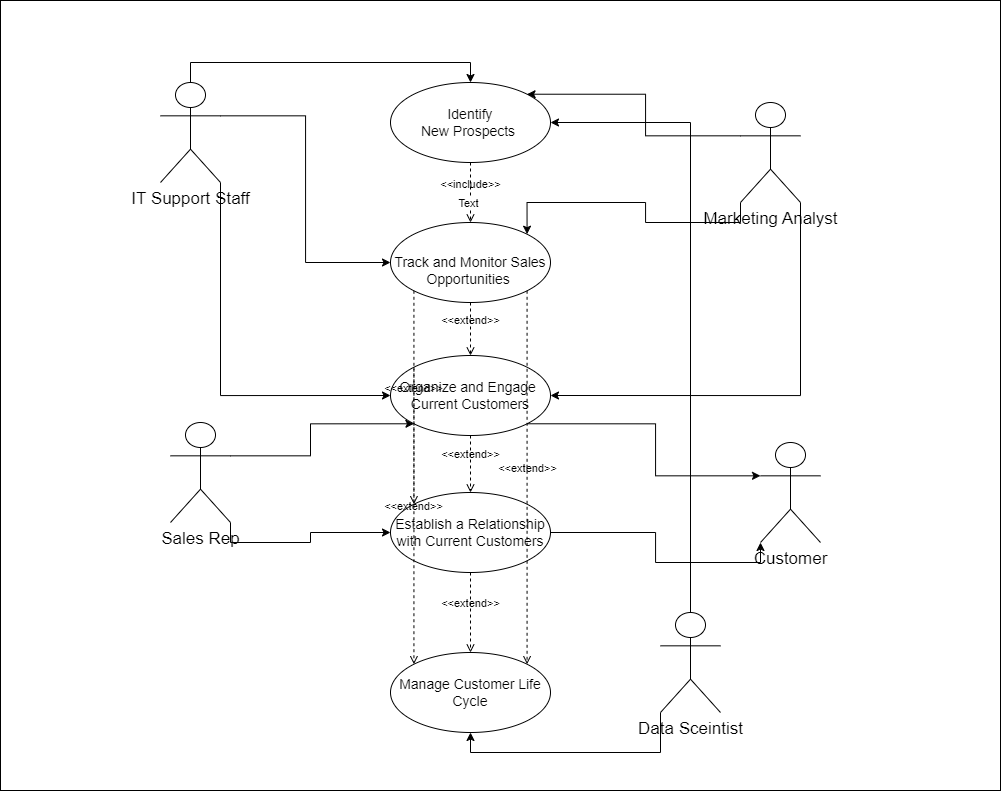

The diagram above was exported from draw.io. Its source (the exported page's mxGraphModel, read from the mxfile embedded in the PNG):
<mxGraphModel dx="1272" dy="876" grid="1" gridSize="10" guides="1" tooltips="1" connect="1" arrows="1" fold="1" page="1" pageScale="1" pageWidth="1169" pageHeight="826" background="none" math="0" shadow="0">
  <root>
    <mxCell id="0" />
    <mxCell id="1" parent="0" />
    <mxCell id="HKnKwbllE_v3tI25GXj5-41" value="" style="rounded=0;whiteSpace=wrap;html=1;" vertex="1" parent="1">
      <mxGeometry x="80" y="18" width="1000" height="790" as="geometry" />
    </mxCell>
    <mxCell id="HKnKwbllE_v3tI25GXj5-58" style="edgeStyle=orthogonalEdgeStyle;rounded=0;orthogonalLoop=1;jettySize=auto;html=1;exitX=0.5;exitY=0;exitDx=0;exitDy=0;exitPerimeter=0;entryX=0.5;entryY=0;entryDx=0;entryDy=0;" edge="1" parent="1" source="HKnKwbllE_v3tI25GXj5-42" target="HKnKwbllE_v3tI25GXj5-52">
      <mxGeometry relative="1" as="geometry" />
    </mxCell>
    <mxCell id="HKnKwbllE_v3tI25GXj5-60" style="edgeStyle=orthogonalEdgeStyle;rounded=0;orthogonalLoop=1;jettySize=auto;html=1;exitX=1;exitY=0.3333333333333333;exitDx=0;exitDy=0;exitPerimeter=0;entryX=0;entryY=0.5;entryDx=0;entryDy=0;" edge="1" parent="1" source="HKnKwbllE_v3tI25GXj5-42" target="HKnKwbllE_v3tI25GXj5-53">
      <mxGeometry relative="1" as="geometry" />
    </mxCell>
    <mxCell id="HKnKwbllE_v3tI25GXj5-62" style="edgeStyle=orthogonalEdgeStyle;rounded=0;orthogonalLoop=1;jettySize=auto;html=1;exitX=1;exitY=1;exitDx=0;exitDy=0;exitPerimeter=0;entryX=0;entryY=0.5;entryDx=0;entryDy=0;" edge="1" parent="1" source="HKnKwbllE_v3tI25GXj5-42" target="HKnKwbllE_v3tI25GXj5-54">
      <mxGeometry relative="1" as="geometry" />
    </mxCell>
    <mxCell id="HKnKwbllE_v3tI25GXj5-42" value="&lt;font style=&quot;font-size: 17px;&quot;&gt;IT Support Staff&lt;/font&gt;" style="shape=umlActor;verticalLabelPosition=bottom;verticalAlign=top;html=1;" vertex="1" parent="1">
      <mxGeometry x="240" y="100" width="60" height="100" as="geometry" />
    </mxCell>
    <mxCell id="HKnKwbllE_v3tI25GXj5-63" style="edgeStyle=orthogonalEdgeStyle;rounded=0;orthogonalLoop=1;jettySize=auto;html=1;exitX=1;exitY=0.3333333333333333;exitDx=0;exitDy=0;exitPerimeter=0;entryX=0;entryY=1;entryDx=0;entryDy=0;" edge="1" parent="1" source="HKnKwbllE_v3tI25GXj5-43" target="HKnKwbllE_v3tI25GXj5-54">
      <mxGeometry relative="1" as="geometry" />
    </mxCell>
    <mxCell id="HKnKwbllE_v3tI25GXj5-64" style="edgeStyle=orthogonalEdgeStyle;rounded=0;orthogonalLoop=1;jettySize=auto;html=1;exitX=1;exitY=1;exitDx=0;exitDy=0;exitPerimeter=0;entryX=0;entryY=0.5;entryDx=0;entryDy=0;" edge="1" parent="1" source="HKnKwbllE_v3tI25GXj5-43" target="HKnKwbllE_v3tI25GXj5-55">
      <mxGeometry relative="1" as="geometry" />
    </mxCell>
    <mxCell id="HKnKwbllE_v3tI25GXj5-43" value="&lt;font style=&quot;font-size: 17px;&quot;&gt;Sales Rep&lt;/font&gt;" style="shape=umlActor;verticalLabelPosition=bottom;verticalAlign=top;html=1;" vertex="1" parent="1">
      <mxGeometry x="250" y="440" width="60" height="100" as="geometry" />
    </mxCell>
    <mxCell id="HKnKwbllE_v3tI25GXj5-68" style="edgeStyle=orthogonalEdgeStyle;rounded=0;orthogonalLoop=1;jettySize=auto;html=1;exitX=0;exitY=1;exitDx=0;exitDy=0;exitPerimeter=0;entryX=0.5;entryY=1;entryDx=0;entryDy=0;" edge="1" parent="1" source="HKnKwbllE_v3tI25GXj5-44" target="HKnKwbllE_v3tI25GXj5-56">
      <mxGeometry relative="1" as="geometry" />
    </mxCell>
    <mxCell id="HKnKwbllE_v3tI25GXj5-72" style="edgeStyle=orthogonalEdgeStyle;rounded=0;orthogonalLoop=1;jettySize=auto;html=1;exitX=0.5;exitY=0;exitDx=0;exitDy=0;exitPerimeter=0;entryX=1;entryY=0.5;entryDx=0;entryDy=0;" edge="1" parent="1" source="HKnKwbllE_v3tI25GXj5-44" target="HKnKwbllE_v3tI25GXj5-52">
      <mxGeometry relative="1" as="geometry" />
    </mxCell>
    <mxCell id="HKnKwbllE_v3tI25GXj5-44" value="&lt;font style=&quot;font-size: 17px;&quot;&gt;Data Sceintist&lt;/font&gt;" style="shape=umlActor;verticalLabelPosition=bottom;verticalAlign=top;html=1;" vertex="1" parent="1">
      <mxGeometry x="740" y="630" width="60" height="100" as="geometry" />
    </mxCell>
    <mxCell id="HKnKwbllE_v3tI25GXj5-45" value="&lt;font style=&quot;font-size: 17px;&quot;&gt;Customer&lt;/font&gt;" style="shape=umlActor;verticalLabelPosition=bottom;verticalAlign=top;html=1;" vertex="1" parent="1">
      <mxGeometry x="840" y="460" width="60" height="100" as="geometry" />
    </mxCell>
    <mxCell id="HKnKwbllE_v3tI25GXj5-52" value="&lt;span style=&quot;font-size: 14px;&quot; lang=&quot;EN-US&quot;&gt;Identify&lt;br&gt;New Prospects&amp;nbsp;&lt;/span&gt;" style="ellipse;whiteSpace=wrap;html=1;" vertex="1" parent="1">
      <mxGeometry x="470" y="100" width="160" height="80" as="geometry" />
    </mxCell>
    <mxCell id="HKnKwbllE_v3tI25GXj5-53" value="&lt;p style=&quot;text-indent: -18pt; font-size: 14px;&quot; class=&quot;MsoListParagraph&quot;&gt;&lt;span lang=&quot;EN-US&quot;&gt;&lt;span style=&quot;font-variant-numeric: normal; font-variant-east-asian: normal; font-variant-alternates: normal; font-kerning: auto; font-optical-sizing: auto; font-feature-settings: normal; font-variation-settings: normal; font-variant-position: normal; font-stretch: normal; line-height: normal; font-family: &amp;quot;Times New Roman&amp;quot;;&quot;&gt;&lt;br&gt;&lt;/span&gt;&lt;/span&gt;&lt;span lang=&quot;EN-US&quot;&gt;Track and Monitor Sales&lt;br&gt;Opportunities&amp;nbsp;&lt;/span&gt;&lt;/p&gt;" style="ellipse;whiteSpace=wrap;html=1;" vertex="1" parent="1">
      <mxGeometry x="470" y="240" width="160" height="80" as="geometry" />
    </mxCell>
    <mxCell id="HKnKwbllE_v3tI25GXj5-54" value="&lt;p style=&quot;text-indent:-18.0pt;mso-list:l0 level1 lfo1&quot; class=&quot;MsoListParagraph&quot;&gt;&lt;span style=&quot;font-size: 14px;&quot;&gt;&amp;nbsp; &amp;nbsp; &amp;nbsp;Organize and Engage Current Customers&lt;/span&gt;&lt;/p&gt;" style="ellipse;whiteSpace=wrap;html=1;align=center;" vertex="1" parent="1">
      <mxGeometry x="470" y="373" width="160" height="80" as="geometry" />
    </mxCell>
    <mxCell id="HKnKwbllE_v3tI25GXj5-55" value="&lt;font style=&quot;font-size: 14px;&quot;&gt;Establish a Relationship with Current Customers&lt;/font&gt;" style="ellipse;whiteSpace=wrap;html=1;" vertex="1" parent="1">
      <mxGeometry x="470" y="510" width="160" height="80" as="geometry" />
    </mxCell>
    <mxCell id="HKnKwbllE_v3tI25GXj5-56" value="&lt;font style=&quot;font-size: 14px;&quot;&gt;Manage Customer Life Cycle&lt;/font&gt;" style="ellipse;whiteSpace=wrap;html=1;" vertex="1" parent="1">
      <mxGeometry x="470" y="670" width="160" height="80" as="geometry" />
    </mxCell>
    <mxCell id="HKnKwbllE_v3tI25GXj5-65" style="edgeStyle=orthogonalEdgeStyle;rounded=0;orthogonalLoop=1;jettySize=auto;html=1;exitX=0;exitY=0.3333333333333333;exitDx=0;exitDy=0;exitPerimeter=0;entryX=1;entryY=0;entryDx=0;entryDy=0;" edge="1" parent="1" source="HKnKwbllE_v3tI25GXj5-57" target="HKnKwbllE_v3tI25GXj5-52">
      <mxGeometry relative="1" as="geometry" />
    </mxCell>
    <mxCell id="HKnKwbllE_v3tI25GXj5-66" style="edgeStyle=orthogonalEdgeStyle;rounded=0;orthogonalLoop=1;jettySize=auto;html=1;exitX=0;exitY=1;exitDx=0;exitDy=0;exitPerimeter=0;entryX=1;entryY=0;entryDx=0;entryDy=0;" edge="1" parent="1" source="HKnKwbllE_v3tI25GXj5-57" target="HKnKwbllE_v3tI25GXj5-53">
      <mxGeometry relative="1" as="geometry" />
    </mxCell>
    <mxCell id="HKnKwbllE_v3tI25GXj5-67" style="edgeStyle=orthogonalEdgeStyle;rounded=0;orthogonalLoop=1;jettySize=auto;html=1;exitX=1;exitY=1;exitDx=0;exitDy=0;exitPerimeter=0;entryX=1;entryY=0.5;entryDx=0;entryDy=0;" edge="1" parent="1" source="HKnKwbllE_v3tI25GXj5-57" target="HKnKwbllE_v3tI25GXj5-54">
      <mxGeometry relative="1" as="geometry" />
    </mxCell>
    <mxCell id="HKnKwbllE_v3tI25GXj5-57" value="&lt;font style=&quot;font-size: 17px;&quot;&gt;Marketing Analyst&lt;/font&gt;" style="shape=umlActor;verticalLabelPosition=bottom;verticalAlign=top;html=1;" vertex="1" parent="1">
      <mxGeometry x="820" y="120" width="60" height="100" as="geometry" />
    </mxCell>
    <mxCell id="HKnKwbllE_v3tI25GXj5-69" style="edgeStyle=orthogonalEdgeStyle;rounded=0;orthogonalLoop=1;jettySize=auto;html=1;exitX=1;exitY=0.5;exitDx=0;exitDy=0;entryX=0;entryY=1;entryDx=0;entryDy=0;entryPerimeter=0;" edge="1" parent="1" source="HKnKwbllE_v3tI25GXj5-55" target="HKnKwbllE_v3tI25GXj5-45">
      <mxGeometry relative="1" as="geometry" />
    </mxCell>
    <mxCell id="HKnKwbllE_v3tI25GXj5-70" style="edgeStyle=orthogonalEdgeStyle;rounded=0;orthogonalLoop=1;jettySize=auto;html=1;exitX=1;exitY=1;exitDx=0;exitDy=0;entryX=0;entryY=0.3333333333333333;entryDx=0;entryDy=0;entryPerimeter=0;" edge="1" parent="1" source="HKnKwbllE_v3tI25GXj5-54" target="HKnKwbllE_v3tI25GXj5-45">
      <mxGeometry relative="1" as="geometry" />
    </mxCell>
    <mxCell id="HKnKwbllE_v3tI25GXj5-75" value="&amp;lt;&amp;lt;include&amp;gt;&amp;gt;" style="html=1;verticalAlign=bottom;labelBackgroundColor=none;endArrow=open;endFill=0;dashed=1;rounded=0;exitX=0.5;exitY=1;exitDx=0;exitDy=0;entryX=0.5;entryY=0;entryDx=0;entryDy=0;" edge="1" parent="1" source="HKnKwbllE_v3tI25GXj5-52" target="HKnKwbllE_v3tI25GXj5-53">
      <mxGeometry width="160" relative="1" as="geometry">
        <mxPoint x="480" y="210" as="sourcePoint" />
        <mxPoint x="640" y="210" as="targetPoint" />
      </mxGeometry>
    </mxCell>
    <mxCell id="HKnKwbllE_v3tI25GXj5-76" value="Text" style="edgeLabel;html=1;align=center;verticalAlign=middle;resizable=0;points=[];" vertex="1" connectable="0" parent="HKnKwbllE_v3tI25GXj5-75">
      <mxGeometry x="0.325" y="-2" relative="1" as="geometry">
        <mxPoint x="-1" as="offset" />
      </mxGeometry>
    </mxCell>
    <mxCell id="HKnKwbllE_v3tI25GXj5-79" value="&amp;lt;&amp;lt;extend&amp;gt;&amp;gt;" style="html=1;verticalAlign=bottom;labelBackgroundColor=none;endArrow=open;endFill=0;dashed=1;rounded=0;entryX=0.5;entryY=0;entryDx=0;entryDy=0;exitX=0.5;exitY=1;exitDx=0;exitDy=0;" edge="1" parent="1" source="HKnKwbllE_v3tI25GXj5-53" target="HKnKwbllE_v3tI25GXj5-54">
      <mxGeometry width="160" relative="1" as="geometry">
        <mxPoint x="410" y="360" as="sourcePoint" />
        <mxPoint x="570" y="360" as="targetPoint" />
      </mxGeometry>
    </mxCell>
    <mxCell id="HKnKwbllE_v3tI25GXj5-80" value="&amp;lt;&amp;lt;extend&amp;gt;&amp;gt;" style="html=1;verticalAlign=bottom;labelBackgroundColor=none;endArrow=open;endFill=0;dashed=1;rounded=0;exitX=0.5;exitY=1;exitDx=0;exitDy=0;entryX=0.5;entryY=0;entryDx=0;entryDy=0;" edge="1" parent="1" source="HKnKwbllE_v3tI25GXj5-54" target="HKnKwbllE_v3tI25GXj5-55">
      <mxGeometry width="160" relative="1" as="geometry">
        <mxPoint x="420" y="370" as="sourcePoint" />
        <mxPoint x="580" y="370" as="targetPoint" />
      </mxGeometry>
    </mxCell>
    <mxCell id="HKnKwbllE_v3tI25GXj5-81" value="&amp;lt;&amp;lt;extend&amp;gt;&amp;gt;" style="html=1;verticalAlign=bottom;labelBackgroundColor=none;endArrow=open;endFill=0;dashed=1;rounded=0;entryX=0.5;entryY=0;entryDx=0;entryDy=0;exitX=0.5;exitY=1;exitDx=0;exitDy=0;" edge="1" parent="1" source="HKnKwbllE_v3tI25GXj5-55" target="HKnKwbllE_v3tI25GXj5-56">
      <mxGeometry width="160" relative="1" as="geometry">
        <mxPoint x="470" y="630" as="sourcePoint" />
        <mxPoint x="630" y="630" as="targetPoint" />
      </mxGeometry>
    </mxCell>
    <mxCell id="HKnKwbllE_v3tI25GXj5-82" value="&amp;lt;&amp;lt;extend&amp;gt;&amp;gt;" style="html=1;verticalAlign=bottom;labelBackgroundColor=none;endArrow=open;endFill=0;dashed=1;rounded=0;exitX=0;exitY=1;exitDx=0;exitDy=0;entryX=0;entryY=0;entryDx=0;entryDy=0;" edge="1" parent="1" source="HKnKwbllE_v3tI25GXj5-53" target="HKnKwbllE_v3tI25GXj5-55">
      <mxGeometry width="160" relative="1" as="geometry">
        <mxPoint x="440" y="390" as="sourcePoint" />
        <mxPoint x="600" y="390" as="targetPoint" />
      </mxGeometry>
    </mxCell>
    <mxCell id="HKnKwbllE_v3tI25GXj5-83" value="&amp;lt;&amp;lt;extend&amp;gt;&amp;gt;" style="html=1;verticalAlign=bottom;labelBackgroundColor=none;endArrow=open;endFill=0;dashed=1;rounded=0;exitX=1;exitY=1;exitDx=0;exitDy=0;entryX=1;entryY=0;entryDx=0;entryDy=0;" edge="1" parent="1" source="HKnKwbllE_v3tI25GXj5-53" target="HKnKwbllE_v3tI25GXj5-56">
      <mxGeometry width="160" relative="1" as="geometry">
        <mxPoint x="450" y="400" as="sourcePoint" />
        <mxPoint x="610" y="400" as="targetPoint" />
      </mxGeometry>
    </mxCell>
    <mxCell id="HKnKwbllE_v3tI25GXj5-85" value="&amp;lt;&amp;lt;extend&amp;gt;&amp;gt;" style="html=1;verticalAlign=bottom;labelBackgroundColor=none;endArrow=open;endFill=0;dashed=1;rounded=0;exitX=0;exitY=0;exitDx=0;exitDy=0;entryX=0;entryY=0;entryDx=0;entryDy=0;" edge="1" parent="1" source="HKnKwbllE_v3tI25GXj5-54" target="HKnKwbllE_v3tI25GXj5-56">
      <mxGeometry width="160" relative="1" as="geometry">
        <mxPoint x="350" y="536" as="sourcePoint" />
        <mxPoint x="350" y="750" as="targetPoint" />
      </mxGeometry>
    </mxCell>
  </root>
</mxGraphModel>